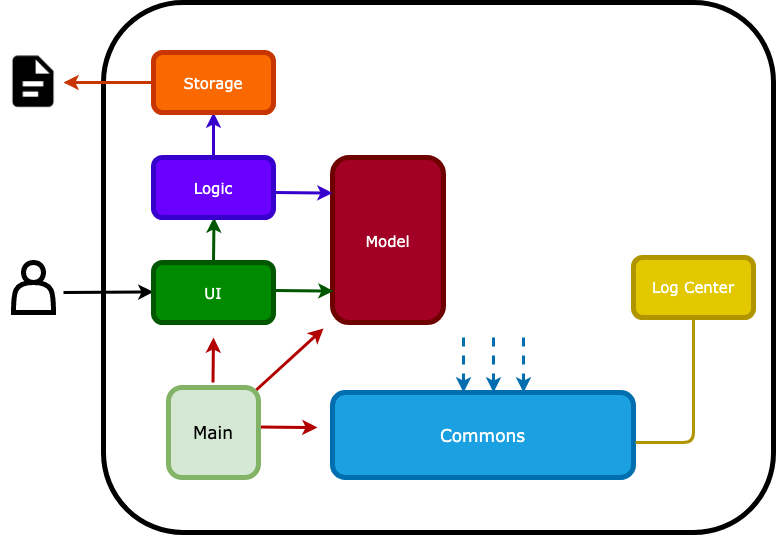

The diagram above was exported from draw.io. Its source (the exported page's mxGraphModel, read from the mxfile embedded in the PNG):
<mxGraphModel dx="786" dy="396" grid="1" gridSize="10" guides="1" tooltips="1" connect="1" arrows="1" fold="1" page="1" pageScale="1" pageWidth="827" pageHeight="1169" math="0" shadow="0">
  <root>
    <mxCell id="0" />
    <mxCell id="1" parent="0" />
    <mxCell id="KYCHcNS6VOyuJXbe7Ak7-1" value="" style="rounded=1;whiteSpace=wrap;html=1;strokeWidth=5;" parent="1" vertex="1">
      <mxGeometry x="140" y="40" width="670" height="530" as="geometry" />
    </mxCell>
    <mxCell id="KYCHcNS6VOyuJXbe7Ak7-4" value="" style="shape=actor;whiteSpace=wrap;html=1;strokeWidth=5;" parent="1" vertex="1">
      <mxGeometry x="50" y="300" width="40" height="50" as="geometry" />
    </mxCell>
    <mxCell id="KYCHcNS6VOyuJXbe7Ak7-5" value="" style="endArrow=classic;html=1;strokeWidth=3;" parent="1" edge="1">
      <mxGeometry width="50" height="50" relative="1" as="geometry">
        <mxPoint x="100" y="330" as="sourcePoint" />
        <mxPoint x="190" y="329.5" as="targetPoint" />
      </mxGeometry>
    </mxCell>
    <mxCell id="KYCHcNS6VOyuJXbe7Ak7-10" value="" style="endArrow=classic;html=1;strokeWidth=3;exitX=0.5;exitY=0;exitDx=0;exitDy=0;fillColor=#008a00;strokeColor=#005700;" parent="1" edge="1">
      <mxGeometry width="50" height="50" relative="1" as="geometry">
        <mxPoint x="249.9999999999999" y="300" as="sourcePoint" />
        <mxPoint x="250.5" y="255" as="targetPoint" />
      </mxGeometry>
    </mxCell>
    <mxCell id="KYCHcNS6VOyuJXbe7Ak7-12" value="" style="endArrow=classic;html=1;strokeWidth=3;entryX=0.5;entryY=1;entryDx=0;entryDy=0;exitX=0.5;exitY=0;exitDx=0;exitDy=0;fillColor=#f0a30a;strokeColor=#3700CC;" parent="1" edge="1">
      <mxGeometry width="50" height="50" relative="1" as="geometry">
        <mxPoint x="249.9999999999999" y="195.00000000000006" as="sourcePoint" />
        <mxPoint x="249.9999999999999" y="150.00000000000006" as="targetPoint" />
      </mxGeometry>
    </mxCell>
    <mxCell id="KYCHcNS6VOyuJXbe7Ak7-14" value="&lt;font style=&quot;font-size: 15px&quot; face=&quot;Verdana&quot;&gt;Model&lt;/font&gt;" style="rounded=1;whiteSpace=wrap;html=1;strokeWidth=5;fillColor=#a20025;strokeColor=#6F0000;fontColor=#ffffff;" parent="1" vertex="1">
      <mxGeometry x="369" y="195" width="111" height="165" as="geometry" />
    </mxCell>
    <mxCell id="KYCHcNS6VOyuJXbe7Ak7-15" value="" style="endArrow=classic;html=1;strokeWidth=3;exitX=1.008;exitY=0.4;exitDx=0;exitDy=0;exitPerimeter=0;fillColor=#008a00;strokeColor=#005700;" parent="1" edge="1">
      <mxGeometry width="50" height="50" relative="1" as="geometry">
        <mxPoint x="310.96000000000004" y="328" as="sourcePoint" />
        <mxPoint x="370" y="328.5" as="targetPoint" />
      </mxGeometry>
    </mxCell>
    <mxCell id="KYCHcNS6VOyuJXbe7Ak7-16" value="" style="endArrow=classic;html=1;strokeWidth=3;exitX=1.008;exitY=0.4;exitDx=0;exitDy=0;exitPerimeter=0;fillColor=#f0a30a;strokeColor=#3700CC;" parent="1" edge="1">
      <mxGeometry width="50" height="50" relative="1" as="geometry">
        <mxPoint x="310.00000000000006" y="230" as="sourcePoint" />
        <mxPoint x="369.04" y="230.5" as="targetPoint" />
      </mxGeometry>
    </mxCell>
    <mxCell id="KYCHcNS6VOyuJXbe7Ak7-20" value="" style="endArrow=classic;html=1;strokeWidth=3;exitX=0;exitY=0.5;exitDx=0;exitDy=0;entryX=1;entryY=0.5;entryDx=0;entryDy=0;fillColor=#fa6800;strokeColor=#C73500;" parent="1" edge="1">
      <mxGeometry width="50" height="50" relative="1" as="geometry">
        <mxPoint x="189.9999999999999" y="120" as="sourcePoint" />
        <mxPoint x="100" y="120" as="targetPoint" />
        <Array as="points">
          <mxPoint x="100" y="120" />
        </Array>
      </mxGeometry>
    </mxCell>
    <mxCell id="KYCHcNS6VOyuJXbe7Ak7-22" value="" style="endArrow=classic;html=1;strokeWidth=3;exitX=1.008;exitY=0.4;exitDx=0;exitDy=0;exitPerimeter=0;fillColor=#e51400;strokeColor=#B20000;" parent="1" edge="1">
      <mxGeometry width="50" height="50" relative="1" as="geometry">
        <mxPoint x="290.00000000000006" y="430" as="sourcePoint" />
        <mxPoint x="360" y="366" as="targetPoint" />
      </mxGeometry>
    </mxCell>
    <mxCell id="KYCHcNS6VOyuJXbe7Ak7-23" value="" style="endArrow=classic;html=1;strokeWidth=3;exitX=0.5;exitY=0;exitDx=0;exitDy=0;fillColor=#e51400;strokeColor=#B20000;" parent="1" edge="1">
      <mxGeometry width="50" height="50" relative="1" as="geometry">
        <mxPoint x="249.5" y="420" as="sourcePoint" />
        <mxPoint x="250" y="375" as="targetPoint" />
      </mxGeometry>
    </mxCell>
    <mxCell id="KYCHcNS6VOyuJXbe7Ak7-24" value="" style="endArrow=classic;html=1;strokeWidth=3;exitX=1.008;exitY=0.4;exitDx=0;exitDy=0;exitPerimeter=0;fillColor=#e51400;strokeColor=#B20000;" parent="1" edge="1">
      <mxGeometry width="50" height="50" relative="1" as="geometry">
        <mxPoint x="295.00000000000006" y="464.5" as="sourcePoint" />
        <mxPoint x="354.04" y="465" as="targetPoint" />
      </mxGeometry>
    </mxCell>
    <mxCell id="KYCHcNS6VOyuJXbe7Ak7-25" value="&lt;font style=&quot;font-size: 17px&quot; face=&quot;Verdana&quot;&gt;Commons&lt;/font&gt;" style="rounded=1;whiteSpace=wrap;html=1;strokeWidth=5;fillColor=#1ba1e2;strokeColor=#006EAF;fontColor=#ffffff;" parent="1" vertex="1">
      <mxGeometry x="369" y="430" width="301" height="85" as="geometry" />
    </mxCell>
    <mxCell id="KYCHcNS6VOyuJXbe7Ak7-30" value="" style="endArrow=classic;html=1;strokeWidth=3;dashed=1;fillColor=#1ba1e2;strokeColor=#006EAF;" parent="1" edge="1">
      <mxGeometry width="50" height="50" relative="1" as="geometry">
        <mxPoint x="500" y="375" as="sourcePoint" />
        <mxPoint x="499.99999999999983" y="430" as="targetPoint" />
      </mxGeometry>
    </mxCell>
    <mxCell id="KYCHcNS6VOyuJXbe7Ak7-31" value="" style="endArrow=classic;html=1;strokeWidth=3;dashed=1;fillColor=#1ba1e2;strokeColor=#006EAF;" parent="1" edge="1">
      <mxGeometry width="50" height="50" relative="1" as="geometry">
        <mxPoint x="529.9999999999999" y="375" as="sourcePoint" />
        <mxPoint x="529.9999999999998" y="430" as="targetPoint" />
      </mxGeometry>
    </mxCell>
    <mxCell id="KYCHcNS6VOyuJXbe7Ak7-32" value="" style="endArrow=classic;html=1;strokeWidth=3;dashed=1;fillColor=#1ba1e2;strokeColor=#006EAF;" parent="1" edge="1">
      <mxGeometry width="50" height="50" relative="1" as="geometry">
        <mxPoint x="559.9999999999999" y="375" as="sourcePoint" />
        <mxPoint x="559.9999999999998" y="430" as="targetPoint" />
      </mxGeometry>
    </mxCell>
    <mxCell id="KYCHcNS6VOyuJXbe7Ak7-33" value="" style="endArrow=none;html=1;strokeWidth=3;entryX=0.5;entryY=1;entryDx=0;entryDy=0;fillColor=#e3c800;strokeColor=#B09500;" parent="1" target="KYCHcNS6VOyuJXbe7Ak7-38" edge="1">
      <mxGeometry width="50" height="50" relative="1" as="geometry">
        <mxPoint x="672" y="480" as="sourcePoint" />
        <mxPoint x="760" y="360" as="targetPoint" />
        <Array as="points">
          <mxPoint x="680" y="480" />
          <mxPoint x="730" y="480" />
        </Array>
      </mxGeometry>
    </mxCell>
    <mxCell id="KYCHcNS6VOyuJXbe7Ak7-35" value="&lt;font style=&quot;font-size: 15px&quot; face=&quot;Verdana&quot;&gt;UI&lt;/font&gt;" style="rounded=1;whiteSpace=wrap;html=1;strokeWidth=5;fillColor=#008a00;strokeColor=#005700;fontColor=#ffffff;" parent="1" vertex="1">
      <mxGeometry x="190" y="300" width="120" height="60" as="geometry" />
    </mxCell>
    <mxCell id="KYCHcNS6VOyuJXbe7Ak7-36" value="&lt;font style=&quot;font-size: 15px&quot; face=&quot;Verdana&quot;&gt;Logic&lt;/font&gt;" style="rounded=1;whiteSpace=wrap;html=1;strokeWidth=5;fillColor=#6a00ff;strokeColor=#3700CC;fontColor=#ffffff;" parent="1" vertex="1">
      <mxGeometry x="190" y="195" width="120" height="60" as="geometry" />
    </mxCell>
    <mxCell id="KYCHcNS6VOyuJXbe7Ak7-37" value="&lt;font style=&quot;font-size: 15px&quot; face=&quot;Verdana&quot;&gt;Storage&lt;/font&gt;" style="rounded=1;whiteSpace=wrap;html=1;strokeWidth=5;fillColor=#fa6800;strokeColor=#C73500;fontColor=#ffffff;" parent="1" vertex="1">
      <mxGeometry x="190" y="90" width="120" height="60" as="geometry" />
    </mxCell>
    <mxCell id="KYCHcNS6VOyuJXbe7Ak7-38" value="&lt;font style=&quot;font-size: 15px&quot;&gt;&lt;font face=&quot;Verdana&quot;&gt;Log Center&lt;/font&gt;&lt;br&gt;&lt;/font&gt;" style="rounded=1;whiteSpace=wrap;html=1;strokeWidth=5;fillColor=#e3c800;strokeColor=#B09500;fontColor=#ffffff;" parent="1" vertex="1">
      <mxGeometry x="670" y="295" width="120" height="60" as="geometry" />
    </mxCell>
    <mxCell id="KYCHcNS6VOyuJXbe7Ak7-41" value="" style="shape=image;html=1;verticalAlign=top;verticalLabelPosition=bottom;labelBackgroundColor=#ffffff;imageAspect=0;aspect=fixed;image=https://cdn0.iconfinder.com/data/icons/very-basic-android-l-lollipop-icon-pack/24/document-128.png;rounded=1;strokeWidth=5;" parent="1" vertex="1">
      <mxGeometry x="39.25" y="88.5" width="61.5" height="61.5" as="geometry" />
    </mxCell>
    <mxCell id="KYCHcNS6VOyuJXbe7Ak7-21" value="&lt;font style=&quot;font-size: 17px&quot; face=&quot;Verdana&quot;&gt;Main&lt;/font&gt;" style="rounded=1;whiteSpace=wrap;html=1;strokeWidth=5;fillColor=#d5e8d4;strokeColor=#82b366;" parent="1" vertex="1">
      <mxGeometry x="205" y="425" width="90" height="90" as="geometry" />
    </mxCell>
  </root>
</mxGraphModel>